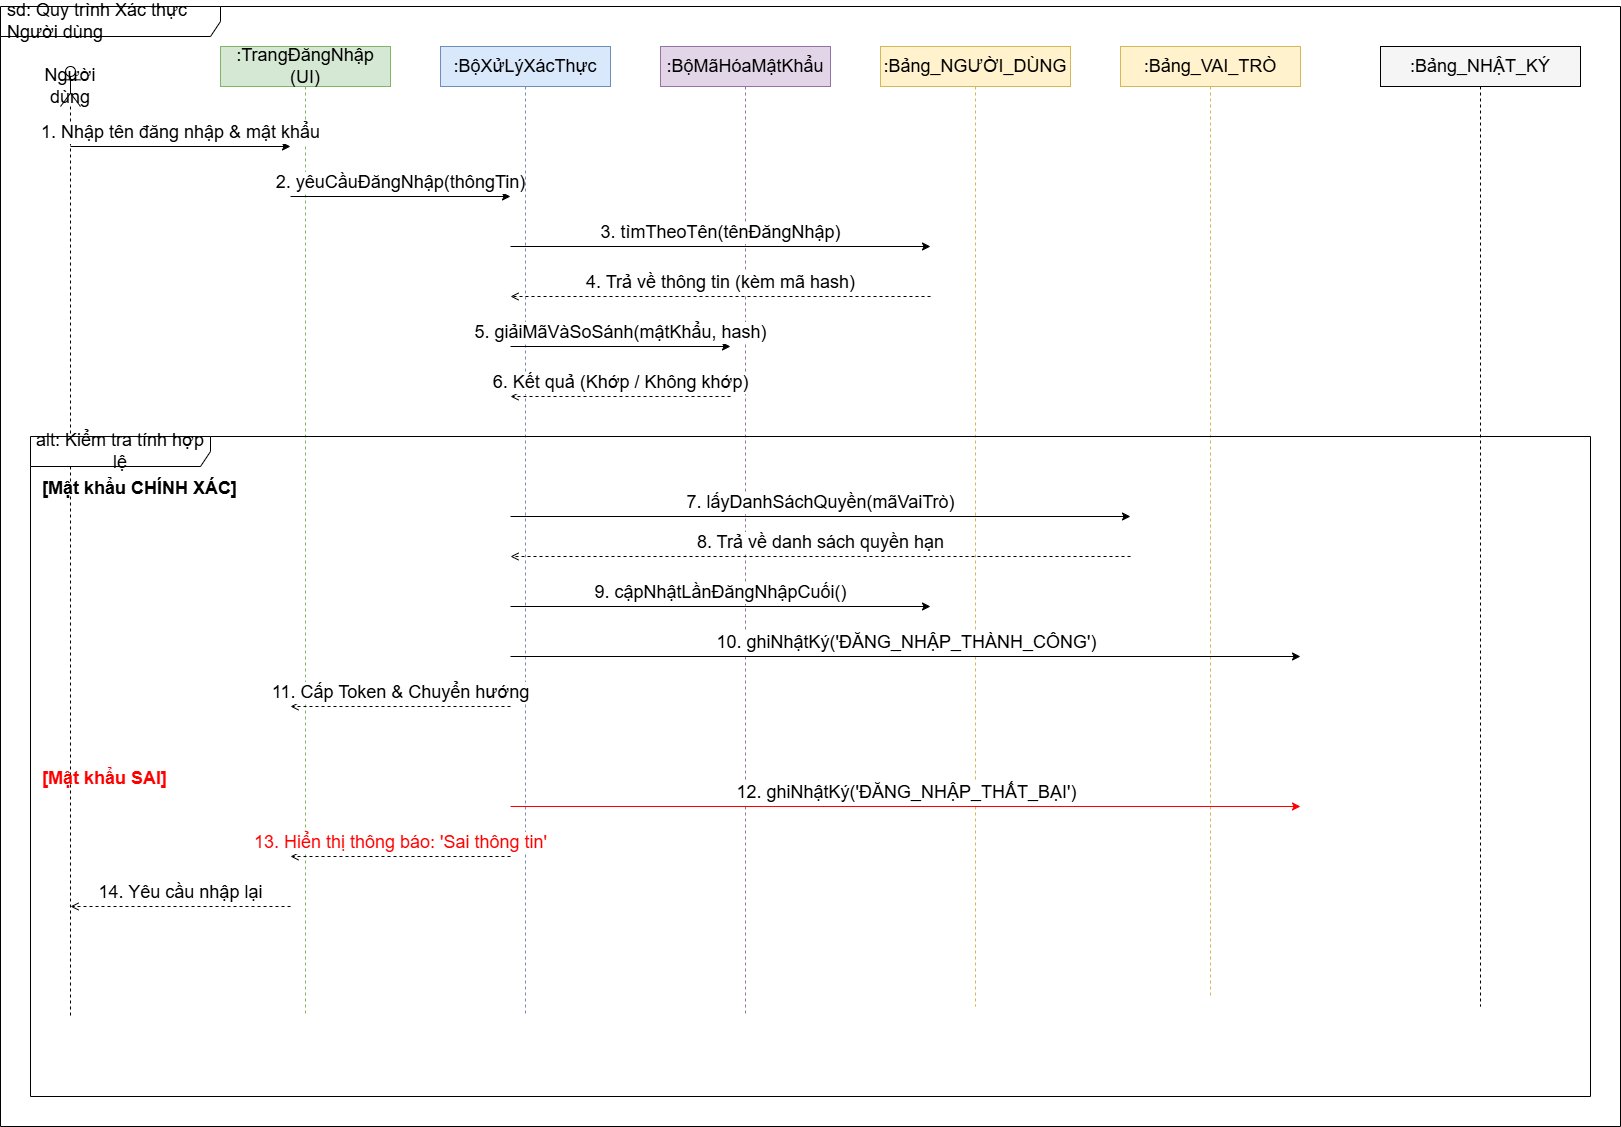

The diagram above was exported from draw.io. Its source (the exported page's mxGraphModel, read from the mxfile embedded in the PNG):
<mxGraphModel dx="2060" dy="1122" grid="1" gridSize="10" guides="1" tooltips="1" connect="1" arrows="1" fold="1" page="1" pageScale="1" pageWidth="1654" pageHeight="1169" math="0" shadow="0">
  <root>
    <mxCell id="0" />
    <mxCell id="1" parent="0" />
    <mxCell id="main_frame" parent="1" style="shape=umlFrame;whiteSpace=wrap;html=1;width=220;height=30;boundedLbl=1;verticalAlign=middle;align=left;spacingLeft=5;fontSize=18;" value="sd: Quy trình Xác thực Người dùng" vertex="1">
      <mxGeometry height="1120" width="1620" x="20" y="20" as="geometry" />
    </mxCell>
    <mxCell id="obj_user" parent="1" style="shape=umlLifeline;perimeter=lifelinePerimeter;whiteSpace=wrap;html=1;container=1;collapsible=0;recursiveResize=0;outlineConnect=0;participant=umlActor;fontSize=18;" value="Người dùng" vertex="1">
      <mxGeometry height="950" width="20" x="80" y="80" as="geometry" />
    </mxCell>
    <mxCell id="obj_ui" parent="1" style="shape=umlLifeline;perimeter=lifelinePerimeter;whiteSpace=wrap;html=1;container=1;collapsible=0;recursiveResize=0;outlineConnect=0;fillColor=#d5e8d4;strokeColor=#82b366;fontSize=18;" value=":TrangĐăngNhập (UI)" vertex="1">
      <mxGeometry height="970" width="170" x="240" y="60" as="geometry" />
    </mxCell>
    <mxCell id="obj_auth" parent="1" style="shape=umlLifeline;perimeter=lifelinePerimeter;whiteSpace=wrap;html=1;container=1;collapsible=0;recursiveResize=0;outlineConnect=0;fillColor=#dae8fc;strokeColor=#6c8ebf;fontSize=18;" value=":BộXửLýXácThực" vertex="1">
      <mxGeometry height="970" width="170" x="460" y="60" as="geometry" />
    </mxCell>
    <mxCell id="obj_crypto" parent="1" style="shape=umlLifeline;perimeter=lifelinePerimeter;whiteSpace=wrap;html=1;container=1;collapsible=0;recursiveResize=0;outlineConnect=0;fillColor=#e1d5e7;strokeColor=#9673a6;fontSize=18;" value=":BộMãHóaMậtKhẩu" vertex="1">
      <mxGeometry height="970" width="170" x="680" y="60" as="geometry" />
    </mxCell>
    <mxCell id="obj_db_user" parent="1" style="shape=umlLifeline;perimeter=lifelinePerimeter;whiteSpace=wrap;html=1;container=1;collapsible=0;recursiveResize=0;outlineConnect=0;fillColor=#fff2cc;strokeColor=#d6b656;fontSize=18;" value=":Bảng_NGƯỜI_DÙNG" vertex="1">
      <mxGeometry height="960" width="190" x="900" y="60" as="geometry" />
    </mxCell>
    <mxCell id="obj_db_role" parent="1" style="shape=umlLifeline;perimeter=lifelinePerimeter;whiteSpace=wrap;html=1;container=1;collapsible=0;recursiveResize=0;outlineConnect=0;fillColor=#fff2cc;strokeColor=#d6b656;fontSize=18;" value=":Bảng_VAI_TRÒ" vertex="1">
      <mxGeometry height="950" width="180" x="1140" y="60" as="geometry" />
    </mxCell>
    <mxCell id="obj_audit" parent="1" style="shape=umlLifeline;perimeter=lifelinePerimeter;whiteSpace=wrap;html=1;container=1;collapsible=0;recursiveResize=0;outlineConnect=0;fillColor=#f5f5f5;fontSize=18;" value=":Bảng_NHẬT_KÝ" vertex="1">
      <mxGeometry height="960" width="200" x="1400" y="60" as="geometry" />
    </mxCell>
    <mxCell id="m1" edge="1" parent="1" style="endArrow=classic;html=1;verticalAlign=bottom;fontSize=18;" value="1. Nhập tên đăng nhập &amp;amp; mật khẩu">
      <mxGeometry relative="1" as="geometry">
        <mxPoint x="90" y="160" as="sourcePoint" />
        <mxPoint x="310" y="160" as="targetPoint" />
      </mxGeometry>
    </mxCell>
    <mxCell id="m2" edge="1" parent="1" style="endArrow=classic;html=1;verticalAlign=bottom;fontSize=18;" value="2. yêuCầuĐăngNhập(thôngTin)">
      <mxGeometry relative="1" as="geometry">
        <mxPoint x="310" y="210" as="sourcePoint" />
        <mxPoint x="530" y="210" as="targetPoint" />
      </mxGeometry>
    </mxCell>
    <mxCell id="m3" edge="1" parent="1" style="endArrow=classic;html=1;verticalAlign=bottom;fontSize=18;" value="3. tìmTheoTên(tênĐăngNhập)">
      <mxGeometry relative="1" as="geometry">
        <mxPoint x="530" y="260" as="sourcePoint" />
        <mxPoint x="950" y="260" as="targetPoint" />
      </mxGeometry>
    </mxCell>
    <mxCell id="m4" edge="1" parent="1" style="endArrow=open;html=1;verticalAlign=bottom;dashed=1;endFill=0;fontSize=18;" value="4. Trả về thông tin (kèm mã hash)">
      <mxGeometry relative="1" as="geometry">
        <mxPoint x="950" y="310" as="sourcePoint" />
        <mxPoint x="530" y="310" as="targetPoint" />
      </mxGeometry>
    </mxCell>
    <mxCell id="m5" edge="1" parent="1" style="endArrow=classic;html=1;verticalAlign=bottom;fontSize=18;" value="5. giảiMãVàSoSánh(mậtKhẩu, hash)">
      <mxGeometry relative="1" as="geometry">
        <mxPoint x="530" y="360" as="sourcePoint" />
        <mxPoint x="750" y="360" as="targetPoint" />
      </mxGeometry>
    </mxCell>
    <mxCell id="m6" edge="1" parent="1" style="endArrow=open;html=1;verticalAlign=bottom;dashed=1;endFill=0;fontSize=18;" value="6. Kết quả (Khớp / Không khớp)">
      <mxGeometry relative="1" as="geometry">
        <mxPoint x="750" y="410" as="sourcePoint" />
        <mxPoint x="530" y="410" as="targetPoint" />
      </mxGeometry>
    </mxCell>
    <mxCell id="alt1" parent="1" style="shape=umlFrame;whiteSpace=wrap;html=1;width=180;height=30;boundedLbl=1;fontSize=18;" value="alt: Kiểm tra tính hợp lệ" vertex="1">
      <mxGeometry height="660" width="1560" x="50" y="450" as="geometry" />
    </mxCell>
    <mxCell id="label_true" parent="1" style="text;align=left;verticalAlign=middle;fontStyle=1;fontSize=18;" value="[Mật khẩu CHÍNH XÁC]" vertex="1">
      <mxGeometry height="30" width="150" x="60" y="485" as="geometry" />
    </mxCell>
    <mxCell id="m7" edge="1" parent="1" style="endArrow=classic;html=1;verticalAlign=bottom;fontSize=18;" value="7. lấyDanhSáchQuyền(mãVaiTrò)">
      <mxGeometry relative="1" as="geometry">
        <mxPoint x="530" y="530" as="sourcePoint" />
        <mxPoint x="1150" y="530" as="targetPoint" />
      </mxGeometry>
    </mxCell>
    <mxCell id="m8" edge="1" parent="1" style="endArrow=open;html=1;verticalAlign=bottom;dashed=1;endFill=0;fontSize=18;" value="8. Trả về danh sách quyền hạn">
      <mxGeometry relative="1" as="geometry">
        <mxPoint x="1150" y="570" as="sourcePoint" />
        <mxPoint x="530" y="570" as="targetPoint" />
      </mxGeometry>
    </mxCell>
    <mxCell id="m9" edge="1" parent="1" style="endArrow=classic;html=1;verticalAlign=bottom;fontSize=18;" value="9. cậpNhậtLầnĐăngNhậpCuối()">
      <mxGeometry relative="1" as="geometry">
        <mxPoint x="530" y="620" as="sourcePoint" />
        <mxPoint x="950" y="620" as="targetPoint" />
      </mxGeometry>
    </mxCell>
    <mxCell id="m10" edge="1" parent="1" style="endArrow=classic;html=1;verticalAlign=bottom;fontSize=18;" value="10. ghiNhậtKý('ĐĂNG_NHẬP_THÀNH_CÔNG')">
      <mxGeometry relative="1" as="geometry">
        <mxPoint x="530" y="670" as="sourcePoint" />
        <mxPoint x="1320" y="670" as="targetPoint" />
      </mxGeometry>
    </mxCell>
    <mxCell id="m11" edge="1" parent="1" style="endArrow=open;html=1;verticalAlign=bottom;dashed=1;endFill=0;fontSize=18;" value="11. Cấp Token &amp;amp; Chuyển hướng">
      <mxGeometry relative="1" as="geometry">
        <mxPoint x="530" y="720" as="sourcePoint" />
        <mxPoint x="310" y="720" as="targetPoint" />
      </mxGeometry>
    </mxCell>
    <mxCell id="sep" edge="1" parent="1" style="line;strokeWidth=1;dashed=1;html=1;fontSize=18;" value="">
      <mxGeometry height="10" width="1320" x="50" y="760" as="geometry">
        <mxPoint x="50" y="760" as="sourcePoint" />
        <mxPoint x="1370" y="760" as="targetPoint" />
      </mxGeometry>
    </mxCell>
    <mxCell id="label_false" parent="1" style="text;align=left;verticalAlign=middle;fontColor=#FF0000;fontStyle=1;fontSize=18;" value="[Mật khẩu SAI]" vertex="1">
      <mxGeometry height="30" width="120" x="60" y="775" as="geometry" />
    </mxCell>
    <mxCell id="m12" edge="1" parent="1" style="endArrow=classic;html=1;verticalAlign=bottom;strokeColor=#FF0000;fontSize=18;" value="12. ghiNhậtKý('ĐĂNG_NHẬP_THẤT_BẠI')">
      <mxGeometry relative="1" as="geometry">
        <mxPoint x="530" y="820" as="sourcePoint" />
        <mxPoint x="1320" y="820" as="targetPoint" />
      </mxGeometry>
    </mxCell>
    <mxCell id="m13" edge="1" parent="1" style="endArrow=open;html=1;verticalAlign=bottom;dashed=1;endFill=0;fontColor=#FF0000;fontSize=18;" value="13. Hiển thị thông báo: 'Sai thông tin'">
      <mxGeometry relative="1" as="geometry">
        <mxPoint x="530" y="870" as="sourcePoint" />
        <mxPoint x="310" y="870" as="targetPoint" />
      </mxGeometry>
    </mxCell>
    <mxCell id="m14" edge="1" parent="1" style="endArrow=open;html=1;verticalAlign=bottom;dashed=1;endFill=0;fontSize=18;" value="14. Yêu cầu nhập lại">
      <mxGeometry relative="1" as="geometry">
        <mxPoint x="310" y="920" as="sourcePoint" />
        <mxPoint x="90" y="920" as="targetPoint" />
      </mxGeometry>
    </mxCell>
  </root>
</mxGraphModel>